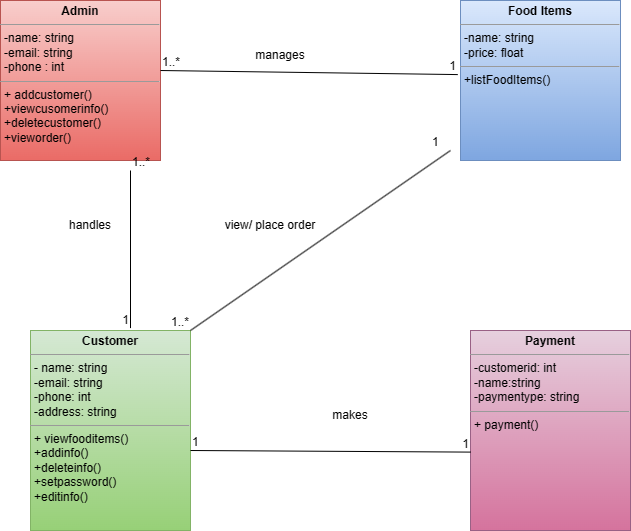

The diagram above was exported from draw.io. Its source (the exported page's mxGraphModel, read from the mxfile embedded in the PNG):
<mxGraphModel dx="1042" dy="569" grid="1" gridSize="10" guides="1" tooltips="1" connect="1" arrows="1" fold="1" page="1" pageScale="1" pageWidth="850" pageHeight="1100" math="0" shadow="0">
  <root>
    <mxCell id="0" />
    <mxCell id="1" parent="0" />
    <mxCell id="mZJyA-X6mF63KYINgHnA-3" value="&lt;p style=&quot;margin:0px;margin-top:4px;text-align:center;&quot;&gt;&lt;b&gt;Admin&lt;/b&gt;&lt;/p&gt;&lt;hr size=&quot;1&quot;&gt;&lt;p style=&quot;margin:0px;margin-left:4px;&quot;&gt;-name: string&lt;/p&gt;&lt;p style=&quot;margin:0px;margin-left:4px;&quot;&gt;-email: string&lt;/p&gt;&lt;p style=&quot;margin:0px;margin-left:4px;&quot;&gt;-phone : int&lt;/p&gt;&lt;hr size=&quot;1&quot;&gt;&lt;p style=&quot;margin:0px;margin-left:4px;&quot;&gt;+ addcustomer()&lt;/p&gt;&lt;p style=&quot;margin:0px;margin-left:4px;&quot;&gt;+viewcusomerinfo()&lt;/p&gt;&lt;p style=&quot;margin:0px;margin-left:4px;&quot;&gt;+deletecustomer()&lt;/p&gt;&lt;p style=&quot;margin:0px;margin-left:4px;&quot;&gt;+vieworder()&lt;/p&gt;" style="verticalAlign=top;align=left;overflow=fill;html=1;whiteSpace=wrap;fillColor=#f8cecc;gradientColor=#ea6b66;strokeColor=#b85450;" vertex="1" parent="1">
      <mxGeometry x="60" y="40" width="160" height="160" as="geometry" />
    </mxCell>
    <mxCell id="mZJyA-X6mF63KYINgHnA-4" value="&lt;p style=&quot;margin:0px;margin-top:4px;text-align:center;&quot;&gt;&lt;b&gt;Food Items&lt;/b&gt;&lt;/p&gt;&lt;hr size=&quot;1&quot;&gt;&lt;p style=&quot;margin:0px;margin-left:4px;&quot;&gt;-name: string&lt;/p&gt;&lt;p style=&quot;margin:0px;margin-left:4px;&quot;&gt;-price: float&lt;/p&gt;&lt;hr size=&quot;1&quot;&gt;&lt;p style=&quot;margin:0px;margin-left:4px;&quot;&gt;+listFoodItems()&lt;/p&gt;" style="verticalAlign=top;align=left;overflow=fill;html=1;whiteSpace=wrap;fillColor=#dae8fc;gradientColor=#7ea6e0;strokeColor=#6c8ebf;" vertex="1" parent="1">
      <mxGeometry x="520" y="40" width="160" height="160" as="geometry" />
    </mxCell>
    <mxCell id="mZJyA-X6mF63KYINgHnA-6" value="&lt;p style=&quot;margin:0px;margin-top:4px;text-align:center;&quot;&gt;&lt;b&gt;Customer&lt;/b&gt;&lt;/p&gt;&lt;hr size=&quot;1&quot;&gt;&lt;p style=&quot;margin:0px;margin-left:4px;&quot;&gt;- name: string&lt;/p&gt;&lt;p style=&quot;margin:0px;margin-left:4px;&quot;&gt;-email: string&lt;/p&gt;&lt;p style=&quot;margin:0px;margin-left:4px;&quot;&gt;-phone: int&lt;/p&gt;&lt;p style=&quot;margin:0px;margin-left:4px;&quot;&gt;-address: string&lt;/p&gt;&lt;hr size=&quot;1&quot;&gt;&lt;p style=&quot;margin:0px;margin-left:4px;&quot;&gt;+ viewfooditems()&lt;/p&gt;&lt;p style=&quot;margin:0px;margin-left:4px;&quot;&gt;+addinfo()&lt;br&gt;+deleteinfo()&lt;/p&gt;&lt;p style=&quot;margin:0px;margin-left:4px;&quot;&gt;+setpassword()&lt;/p&gt;&lt;p style=&quot;margin:0px;margin-left:4px;&quot;&gt;+editinfo()&lt;/p&gt;" style="verticalAlign=top;align=left;overflow=fill;html=1;whiteSpace=wrap;fillColor=#d5e8d4;gradientColor=#97d077;strokeColor=#82b366;" vertex="1" parent="1">
      <mxGeometry x="90" y="370" width="160" height="200" as="geometry" />
    </mxCell>
    <mxCell id="mZJyA-X6mF63KYINgHnA-7" value="&lt;p style=&quot;margin:0px;margin-top:4px;text-align:center;&quot;&gt;&lt;b&gt;Payment&lt;/b&gt;&lt;/p&gt;&lt;hr size=&quot;1&quot;&gt;&lt;p style=&quot;margin:0px;margin-left:4px;&quot;&gt;-customerid: int&lt;/p&gt;&lt;p style=&quot;margin:0px;margin-left:4px;&quot;&gt;-name:string&lt;/p&gt;&lt;p style=&quot;margin:0px;margin-left:4px;&quot;&gt;-paymentype: string&lt;/p&gt;&lt;hr size=&quot;1&quot;&gt;&lt;p style=&quot;margin:0px;margin-left:4px;&quot;&gt;+ payment()&lt;/p&gt;" style="verticalAlign=top;align=left;overflow=fill;html=1;whiteSpace=wrap;fillColor=#e6d0de;gradientColor=#d5739d;strokeColor=#996185;" vertex="1" parent="1">
      <mxGeometry x="530" y="370" width="160" height="200" as="geometry" />
    </mxCell>
    <mxCell id="mZJyA-X6mF63KYINgHnA-8" value="" style="endArrow=none;html=1;rounded=0;entryX=-0.017;entryY=0.463;entryDx=0;entryDy=0;entryPerimeter=0;" edge="1" parent="1" target="mZJyA-X6mF63KYINgHnA-4">
      <mxGeometry relative="1" as="geometry">
        <mxPoint x="220" y="110" as="sourcePoint" />
        <mxPoint x="380" y="110" as="targetPoint" />
      </mxGeometry>
    </mxCell>
    <mxCell id="mZJyA-X6mF63KYINgHnA-9" value="1..*" style="resizable=0;html=1;whiteSpace=wrap;align=left;verticalAlign=bottom;" connectable="0" vertex="1" parent="mZJyA-X6mF63KYINgHnA-8">
      <mxGeometry x="-1" relative="1" as="geometry" />
    </mxCell>
    <mxCell id="mZJyA-X6mF63KYINgHnA-10" value="1" style="resizable=0;html=1;whiteSpace=wrap;align=right;verticalAlign=bottom;" connectable="0" vertex="1" parent="mZJyA-X6mF63KYINgHnA-8">
      <mxGeometry x="1" relative="1" as="geometry" />
    </mxCell>
    <mxCell id="mZJyA-X6mF63KYINgHnA-11" value="" style="endArrow=none;html=1;rounded=0;entryX=1;entryY=0;entryDx=0;entryDy=0;" edge="1" parent="1" target="mZJyA-X6mF63KYINgHnA-6">
      <mxGeometry relative="1" as="geometry">
        <mxPoint x="510" y="190" as="sourcePoint" />
        <mxPoint x="500" y="300" as="targetPoint" />
      </mxGeometry>
    </mxCell>
    <mxCell id="mZJyA-X6mF63KYINgHnA-12" value="1" style="resizable=0;html=1;whiteSpace=wrap;align=left;verticalAlign=bottom;" connectable="0" vertex="1" parent="mZJyA-X6mF63KYINgHnA-11">
      <mxGeometry x="-1" relative="1" as="geometry">
        <mxPoint x="-20" as="offset" />
      </mxGeometry>
    </mxCell>
    <mxCell id="mZJyA-X6mF63KYINgHnA-13" value="1..*" style="resizable=0;html=1;whiteSpace=wrap;align=right;verticalAlign=bottom;" connectable="0" vertex="1" parent="mZJyA-X6mF63KYINgHnA-11">
      <mxGeometry x="1" relative="1" as="geometry" />
    </mxCell>
    <mxCell id="mZJyA-X6mF63KYINgHnA-14" value="" style="endArrow=none;html=1;rounded=0;entryX=0;entryY=0.608;entryDx=0;entryDy=0;entryPerimeter=0;" edge="1" parent="1" target="mZJyA-X6mF63KYINgHnA-7">
      <mxGeometry relative="1" as="geometry">
        <mxPoint x="250" y="490" as="sourcePoint" />
        <mxPoint x="410" y="490" as="targetPoint" />
      </mxGeometry>
    </mxCell>
    <mxCell id="mZJyA-X6mF63KYINgHnA-15" value="1" style="resizable=0;html=1;whiteSpace=wrap;align=left;verticalAlign=bottom;" connectable="0" vertex="1" parent="mZJyA-X6mF63KYINgHnA-14">
      <mxGeometry x="-1" relative="1" as="geometry" />
    </mxCell>
    <mxCell id="mZJyA-X6mF63KYINgHnA-16" value="1" style="resizable=0;html=1;whiteSpace=wrap;align=right;verticalAlign=bottom;" connectable="0" vertex="1" parent="mZJyA-X6mF63KYINgHnA-14">
      <mxGeometry x="1" relative="1" as="geometry" />
    </mxCell>
    <mxCell id="mZJyA-X6mF63KYINgHnA-17" value="" style="endArrow=none;html=1;rounded=0;entryX=0.625;entryY=-0.012;entryDx=0;entryDy=0;entryPerimeter=0;" edge="1" parent="1" target="mZJyA-X6mF63KYINgHnA-6">
      <mxGeometry relative="1" as="geometry">
        <mxPoint x="190" y="210" as="sourcePoint" />
        <mxPoint x="500" y="300" as="targetPoint" />
      </mxGeometry>
    </mxCell>
    <mxCell id="mZJyA-X6mF63KYINgHnA-18" value="1..*" style="resizable=0;html=1;whiteSpace=wrap;align=left;verticalAlign=bottom;" connectable="0" vertex="1" parent="mZJyA-X6mF63KYINgHnA-17">
      <mxGeometry x="-1" relative="1" as="geometry" />
    </mxCell>
    <mxCell id="mZJyA-X6mF63KYINgHnA-19" value="1" style="resizable=0;html=1;whiteSpace=wrap;align=right;verticalAlign=bottom;" connectable="0" vertex="1" parent="mZJyA-X6mF63KYINgHnA-17">
      <mxGeometry x="1" relative="1" as="geometry" />
    </mxCell>
    <mxCell id="mZJyA-X6mF63KYINgHnA-20" value="manages" style="text;html=1;align=center;verticalAlign=middle;whiteSpace=wrap;rounded=0;" vertex="1" parent="1">
      <mxGeometry x="310" y="80" width="60" height="30" as="geometry" />
    </mxCell>
    <mxCell id="mZJyA-X6mF63KYINgHnA-21" value="handles" style="text;html=1;align=center;verticalAlign=middle;whiteSpace=wrap;rounded=0;" vertex="1" parent="1">
      <mxGeometry x="120" y="250" width="60" height="30" as="geometry" />
    </mxCell>
    <mxCell id="mZJyA-X6mF63KYINgHnA-22" value="view/ place order" style="text;html=1;align=center;verticalAlign=middle;whiteSpace=wrap;rounded=0;" vertex="1" parent="1">
      <mxGeometry x="280" y="250" width="100" height="30" as="geometry" />
    </mxCell>
    <mxCell id="mZJyA-X6mF63KYINgHnA-23" value="makes" style="text;html=1;align=center;verticalAlign=middle;whiteSpace=wrap;rounded=0;" vertex="1" parent="1">
      <mxGeometry x="380" y="440" width="60" height="30" as="geometry" />
    </mxCell>
  </root>
</mxGraphModel>